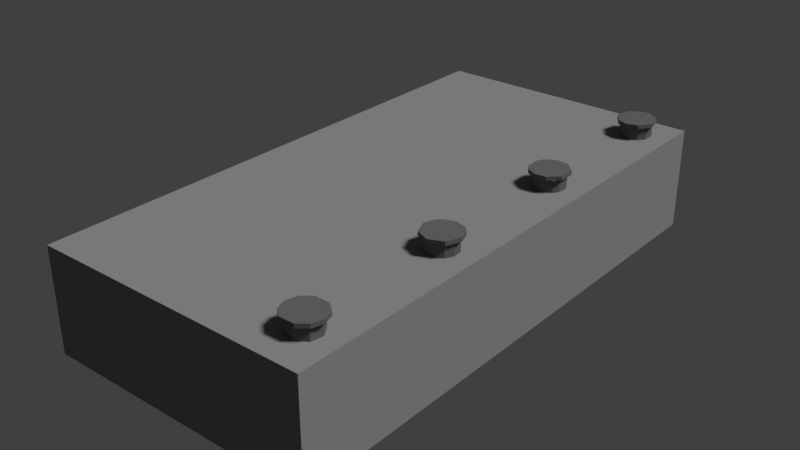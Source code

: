 # Source: Anleger_Poller.blend  (saved by Blender 2.78.0; exported with 4.5.12 LTS)
import bpy
from mathutils import Matrix  # noqa: F401  (used for matrix-valued properties, if any)

bpy.ops.wm.read_factory_settings(use_empty=True)
scene = bpy.context.scene
scene.name = 'Scene'

# ---- collections
col_collection_1 = bpy.data.collections.new('Collection 1'); scene.collection.children.link(col_collection_1)

# ---- materials (node trees are filled in below, after node groups)
mat_poller = bpy.data.materials.new('Poller')
mat_poller.alpha_threshold = 0.0
mat_poller.roughness = 0.5
mat_anleger = bpy.data.materials.new('Anleger')
mat_anleger.alpha_threshold = 0.0
mat_anleger.roughness = 0.5
mat_anleger.line_color = (0.0, 0.0, 0.0, 1.0)

# ---- material node trees
mat_poller.use_nodes = True; mat_poller.node_tree.nodes.clear()
_N = mat_poller.node_tree.nodes; _L = mat_poller.node_tree.links
n0 = _N.new('ShaderNodeOutputMaterial'); n0.name = 'Material Output'; n0.location = (300, 300)
n1 = _N.new('ShaderNodeBsdfDiffuse'); n1.name = 'Diffuse BSDF'; n1.location = (10, 300)
n1.inputs[0].default_value = (0.1329, 0.1329, 0.1329, 1.0)
_L.new(n1.outputs[0], n0.inputs[0])
n0.is_active_output = True
mat_anleger.use_nodes = True; mat_anleger.node_tree.nodes.clear()
_N = mat_anleger.node_tree.nodes; _L = mat_anleger.node_tree.links
n0 = _N.new('ShaderNodeOutputMaterial'); n0.name = 'Material Output'; n0.location = (300, 300)
n1 = _N.new('ShaderNodeBsdfDiffuse'); n1.name = 'Diffuse BSDF'; n1.location = (10, 300)
n1.inputs[0].default_value = (0.2668, 0.2668, 0.2668, 1.0)
_L.new(n1.outputs[0], n0.inputs[0])
n0.is_active_output = True

# ---- world
world_world = bpy.data.worlds.new('World'); scene.world = world_world
world_world.color = (0.05088, 0.05088, 0.05088)
world_world.use_sun_shadow = False
world_world.sun_shadow_jitter_overblur = 0.0
world_world.cycles.sampling_method = 'MANUAL'

# ---- lights
light_lamp = bpy.data.lights.new('Lamp', 'SUN')
light_lamp.transmission_factor = 0.0
light_lamp.cutoff_distance = 30.0
light_lamp.angle = 0.1993
light_lamp.energy = 2.6
light_lamp.shadow_buffer_clip_start = 1.001
light_lamp.shadow_soft_size = 0.1
light_lamp.shadow_cascade_max_distance = 1000.0

# ---- meshes
me_cylinder = bpy.data.meshes.new('Cylinder')
me_cylinder.from_pydata([(0.0, 1.0, -1.0), (0.0, 1.0, 1.0), (0.1951, 0.9808, -1.0), (0.1951, 0.9808, 1.0), (0.3827, 0.9239, -1.0), (0.3827, 0.9239, 1.0), (0.5556, 0.8315, -1.0), (0.5556, 0.8315, 1.0), (0.7071, 0.7071, -1.0), (0.7071, 0.7071, 1.0), (0.8315, 0.5556, -1.0), (0.8315, 0.5556, 1.0), (0.9239, 0.3827, -1.0), (0.9239, 0.3827, 1.0), (0.9808, 0.1951, -1.0), (0.9808, 0.1951, 1.0), (1.0, 7.55e-08, -1.0), (1.0, 7.55e-08, 1.0), (0.9808, -0.1951, -1.0), (0.9808, -0.1951, 1.0), (0.9239, -0.3827, -1.0), (0.9239, -0.3827, 1.0), (0.8315, -0.5556, -1.0), (0.8315, -0.5556, 1.0), (0.7071, -0.7071, -1.0), (0.7071, -0.7071, 1.0), (0.5556, -0.8315, -1.0), (0.5556, -0.8315, 1.0), (0.3827, -0.9239, -1.0), (0.3827, -0.9239, 1.0), (0.1951, -0.9808, -1.0), (0.1951, -0.9808, 1.0), (-3.258e-07, -1.0, -1.0), (-3.258e-07, -1.0, 1.0), (-0.1951, -0.9808, -1.0), (-0.1951, -0.9808, 1.0), (-0.3827, -0.9239, -1.0), (-0.3827, -0.9239, 1.0), (-0.5556, -0.8315, -1.0), (-0.5556, -0.8315, 1.0), (-0.7071, -0.7071, -1.0), (-0.7071, -0.7071, 1.0), (-0.8315, -0.5556, -1.0), (-0.8315, -0.5556, 1.0), (-0.9239, -0.3827, -1.0), (-0.9239, -0.3827, 1.0), (-0.9808, -0.1951, -1.0), (-0.9808, -0.1951, 1.0), (-1.0, 9.656e-07, -1.0), (-1.0, 9.656e-07, 1.0), (-0.9808, 0.1951, -1.0), (-0.9808, 0.1951, 1.0), (-0.9239, 0.3827, -1.0), (-0.9239, 0.3827, 1.0), (-0.8315, 0.5556, -1.0), (-0.8315, 0.5556, 1.0), (-0.7071, 0.7071, -1.0), (-0.7071, 0.7071, 1.0), (-0.5556, 0.8315, -1.0), (-0.5556, 0.8315, 1.0), (-0.3827, 0.9239, -1.0), (-0.3827, 0.9239, 1.0), (-0.1951, 0.9808, -1.0), (-0.1951, 0.9808, 1.0), (0.0, 1.0, 0.7952), (0.1951, 0.9808, 0.7952), (0.3827, 0.9239, 0.7952), (0.5556, 0.8315, 0.7952), (0.7071, 0.7071, 0.7952), (0.8315, 0.5556, 0.7952), (0.9239, 0.3827, 0.7952), (0.9808, 0.1951, 0.7952), (1.0, 7.55e-08, 0.7952), (0.9808, -0.1951, 0.7952), (0.9239, -0.3827, 0.7952), (0.8315, -0.5556, 0.7952), (0.7071, -0.7071, 0.7952), (0.5556, -0.8315, 0.7952), (0.3827, -0.9239, 0.7952), (0.1951, -0.9808, 0.7952), (-3.258e-07, -1.0, 0.7952), (-0.1951, -0.9808, 0.7952), (-0.3827, -0.9239, 0.7952), (-0.5556, -0.8315, 0.7952), (-0.7071, -0.7071, 0.7952), (-0.8315, -0.5556, 0.7952), (-0.9239, -0.3827, 0.7952), (-0.9808, -0.1951, 0.7952), (-1.0, 9.656e-07, 0.7952), (-0.9808, 0.1951, 0.7952), (-0.9239, 0.3827, 0.7952), (-0.8315, 0.5556, 0.7952), (-0.7071, 0.7071, 0.7952), (-0.5556, 0.8315, 0.7952), (-0.3827, 0.9239, 0.7952), (-0.1951, 0.9808, 0.7952), (0.2425, 1.219, 1.025), (-2.893e-08, 1.243, 1.025), (-2.893e-08, 1.243, 0.7703), (0.4757, 1.149, 1.025), (0.6907, 1.034, 1.025), (0.8791, 0.8791, 1.025), (1.034, 0.6907, 1.025), (1.149, 0.4757, 1.025), (1.219, 0.2425, 1.025), (1.243, 2.297e-08, 1.025), (1.219, -0.2425, 1.025), (1.149, -0.4757, 1.025), (1.034, -0.6907, 1.025), (0.8791, -0.8791, 1.025), (0.6907, -1.034, 1.025), (0.4757, -1.149, 1.025), (0.2425, -1.219, 1.025), (-4.34e-07, -1.243, 1.025), (-0.2425, -1.219, 1.025), (-0.4757, -1.149, 1.025), (-0.6907, -1.034, 1.025), (-0.8791, -0.8791, 1.025), (-1.034, -0.6907, 1.025), (-1.149, -0.4757, 1.025), (-1.219, -0.2425, 1.025), (-1.243, 1.13e-06, 1.025), (-1.219, 0.2425, 1.025), (-1.149, 0.4757, 1.025), (-1.034, 0.6907, 1.025), (-0.8791, 0.8791, 1.025), (-0.6907, 1.034, 1.025), (-0.4757, 1.149, 1.025), (-0.2425, 1.219, 1.025), (0.2425, 1.219, 0.7703), (0.4757, 1.149, 0.7703), (0.6907, 1.034, 0.7703), (0.8791, 0.8791, 0.7703), (1.034, 0.6907, 0.7703), (1.149, 0.4757, 0.7703), (1.219, 0.2425, 0.7703), (1.243, 2.297e-08, 0.7703), (1.219, -0.2425, 0.7703), (1.149, -0.4757, 0.7703), (1.034, -0.6907, 0.7703), (0.8791, -0.8791, 0.7703), (0.6907, -1.034, 0.7703), (0.4757, -1.149, 0.7703), (0.2425, -1.219, 0.7703), (-4.34e-07, -1.243, 0.7703), (-0.2425, -1.219, 0.7703), (-0.4757, -1.149, 0.7703), (-0.6907, -1.034, 0.7703), (-0.8791, -0.8791, 0.7703), (-1.034, -0.6907, 0.7703), (-1.149, -0.4757, 0.7703), (-1.219, -0.2425, 0.7703), (-1.243, 1.13e-06, 0.7703), (-1.219, 0.2425, 0.7703), (-1.149, 0.4757, 0.7703), (-1.034, 0.6907, 0.7703), (-0.8791, 0.8791, 0.7703), (-0.6907, 1.034, 0.7703), (-0.4757, 1.149, 0.7703), (-0.2425, 1.219, 0.7703), (0.0, 10.95, -1.0), (0.0, 10.95, 1.0), (0.1951, 10.93, -1.0), (0.1951, 10.93, 1.0), (0.3827, 10.87, -1.0), (0.3827, 10.87, 1.0), (0.5556, 10.78, -1.0), (0.5556, 10.78, 1.0), (0.7071, 10.65, -1.0), (0.7071, 10.65, 1.0), (0.8315, 10.5, -1.0), (0.8315, 10.5, 1.0), (0.9239, 10.33, -1.0), (0.9239, 10.33, 1.0), (0.9808, 10.14, -1.0), (0.9808, 10.14, 1.0), (1.0, 9.945, -1.0), (1.0, 9.945, 1.0), (0.9808, 9.75, -1.0), (0.9808, 9.75, 1.0), (0.9239, 9.563, -1.0), (0.9239, 9.563, 1.0), (0.8315, 9.39, -1.0), (0.8315, 9.39, 1.0), (0.7071, 9.238, -1.0), (0.7071, 9.238, 1.0), (0.5556, 9.114, -1.0), (0.5556, 9.114, 1.0), (0.3827, 9.021, -1.0), (0.3827, 9.021, 1.0), (0.1951, 8.965, -1.0), (0.1951, 8.965, 1.0), (-3.258e-07, 8.945, -1.0), (-3.258e-07, 8.945, 1.0), (-0.1951, 8.965, -1.0), (-0.1951, 8.965, 1.0), (-0.3827, 9.021, -1.0), (-0.3827, 9.021, 1.0), (-0.5556, 9.114, -1.0), (-0.5556, 9.114, 1.0), (-0.7071, 9.238, -1.0), (-0.7071, 9.238, 1.0), (-0.8315, 9.39, -1.0), (-0.8315, 9.39, 1.0), (-0.9239, 9.563, -1.0), (-0.9239, 9.563, 1.0), (-0.9808, 9.75, -1.0), (-0.9808, 9.75, 1.0), (-1.0, 9.945, -1.0), (-1.0, 9.945, 1.0), (-0.9808, 10.14, -1.0), (-0.9808, 10.14, 1.0), (-0.9239, 10.33, -1.0), (-0.9239, 10.33, 1.0), (-0.8315, 10.5, -1.0), (-0.8315, 10.5, 1.0), (-0.7071, 10.65, -1.0), (-0.7071, 10.65, 1.0), (-0.5556, 10.78, -1.0), (-0.5556, 10.78, 1.0), (-0.3827, 10.87, -1.0), (-0.3827, 10.87, 1.0), (-0.1951, 10.93, -1.0), (-0.1951, 10.93, 1.0), (0.0, 10.95, 0.7952), (0.1951, 10.93, 0.7952), (0.3827, 10.87, 0.7952), (0.5556, 10.78, 0.7952), (0.7071, 10.65, 0.7952), (0.8315, 10.5, 0.7952), (0.9239, 10.33, 0.7952), (0.9808, 10.14, 0.7952), (1.0, 9.945, 0.7952), (0.9808, 9.75, 0.7952), (0.9239, 9.563, 0.7952), (0.8315, 9.39, 0.7952), (0.7071, 9.238, 0.7952), (0.5556, 9.114, 0.7952), (0.3827, 9.021, 0.7952), (0.1951, 8.965, 0.7952), (-3.258e-07, 8.945, 0.7952), (-0.1951, 8.965, 0.7952), (-0.3827, 9.021, 0.7952), (-0.5556, 9.114, 0.7952), (-0.7071, 9.238, 0.7952), (-0.8315, 9.39, 0.7952), (-0.9239, 9.563, 0.7952), (-0.9808, 9.75, 0.7952), (-1.0, 9.945, 0.7952), (-0.9808, 10.14, 0.7952), (-0.9239, 10.33, 0.7952), (-0.8315, 10.5, 0.7952), (-0.7071, 10.65, 0.7952), (-0.5556, 10.78, 0.7952), (-0.3827, 10.87, 0.7952), (-0.1951, 10.93, 0.7952), (0.2425, 11.16, 1.025), (-2.893e-08, 11.19, 1.025), (-2.893e-08, 11.19, 0.7703), (0.4757, 11.09, 1.025), (0.6907, 10.98, 1.025), (0.8791, 10.82, 1.025), (1.034, 10.64, 1.025), (1.149, 10.42, 1.025), (1.219, 10.19, 1.025), (1.243, 9.945, 1.025), (1.219, 9.703, 1.025), (1.149, 9.47, 1.025), (1.034, 9.255, 1.025), (0.8791, 9.066, 1.025), (0.6907, 8.912, 1.025), (0.4757, 8.797, 1.025), (0.2425, 8.726, 1.025), (-4.34e-07, 8.702, 1.025), (-0.2425, 8.726, 1.025), (-0.4757, 8.797, 1.025), (-0.6907, 8.912, 1.025), (-0.8791, 9.066, 1.025), (-1.034, 9.255, 1.025), (-1.149, 9.47, 1.025), (-1.219, 9.703, 1.025), (-1.243, 9.945, 1.025), (-1.219, 10.19, 1.025), (-1.149, 10.42, 1.025), (-1.034, 10.64, 1.025), (-0.8791, 10.82, 1.025), (-0.6907, 10.98, 1.025), (-0.4757, 11.09, 1.025), (-0.2425, 11.16, 1.025), (0.2425, 11.16, 0.7703), (0.4757, 11.09, 0.7703), (0.6907, 10.98, 0.7703), (0.8791, 10.82, 0.7703), (1.034, 10.64, 0.7703), (1.149, 10.42, 0.7703), (1.219, 10.19, 0.7703), (1.243, 9.945, 0.7703), (1.219, 9.703, 0.7703), (1.149, 9.47, 0.7703), (1.034, 9.255, 0.7703), (0.8791, 9.066, 0.7703), (0.6907, 8.912, 0.7703), (0.4757, 8.797, 0.7703), (0.2425, 8.726, 0.7703), (-4.34e-07, 8.702, 0.7703), (-0.2425, 8.726, 0.7703), (-0.4757, 8.797, 0.7703), (-0.6907, 8.912, 0.7703), (-0.8791, 9.066, 0.7703), (-1.034, 9.255, 0.7703), (-1.149, 9.47, 0.7703), (-1.219, 9.703, 0.7703), (-1.243, 9.945, 0.7703), (-1.219, 10.19, 0.7703), (-1.149, 10.42, 0.7703), (-1.034, 10.64, 0.7703), (-0.8791, 10.82, 0.7703), (-0.6907, 10.98, 0.7703), (-0.4757, 11.09, 0.7703), (-0.2425, 11.16, 0.7703), (0.0, 20.89, -1.0), (0.0, 20.89, 1.0), (0.1951, 20.87, -1.0), (0.1951, 20.87, 1.0), (0.3827, 20.81, -1.0), (0.3827, 20.81, 1.0), (0.5556, 20.72, -1.0), (0.5556, 20.72, 1.0), (0.7071, 20.6, -1.0), (0.7071, 20.6, 1.0), (0.8315, 20.45, -1.0), (0.8315, 20.45, 1.0), (0.9239, 20.27, -1.0), (0.9239, 20.27, 1.0), (0.9808, 20.09, -1.0), (0.9808, 20.09, 1.0), (1.0, 19.89, -1.0), (1.0, 19.89, 1.0), (0.9808, 19.7, -1.0), (0.9808, 19.7, 1.0), (0.9239, 19.51, -1.0), (0.9239, 19.51, 1.0), (0.8315, 19.34, -1.0), (0.8315, 19.34, 1.0), (0.7071, 19.18, -1.0), (0.7071, 19.18, 1.0), (0.5556, 19.06, -1.0), (0.5556, 19.06, 1.0), (0.3827, 18.97, -1.0), (0.3827, 18.97, 1.0), (0.1951, 18.91, -1.0), (0.1951, 18.91, 1.0), (-3.258e-07, 18.89, -1.0), (-3.258e-07, 18.89, 1.0), (-0.1951, 18.91, -1.0), (-0.1951, 18.91, 1.0), (-0.3827, 18.97, -1.0), (-0.3827, 18.97, 1.0), (-0.5556, 19.06, -1.0), (-0.5556, 19.06, 1.0), (-0.7071, 19.18, -1.0), (-0.7071, 19.18, 1.0), (-0.8315, 19.34, -1.0), (-0.8315, 19.34, 1.0), (-0.9239, 19.51, -1.0), (-0.9239, 19.51, 1.0), (-0.9808, 19.7, -1.0), (-0.9808, 19.7, 1.0), (-1.0, 19.89, -1.0), (-1.0, 19.89, 1.0), (-0.9808, 20.09, -1.0), (-0.9808, 20.09, 1.0), (-0.9239, 20.27, -1.0), (-0.9239, 20.27, 1.0), (-0.8315, 20.45, -1.0), (-0.8315, 20.45, 1.0), (-0.7071, 20.6, -1.0), (-0.7071, 20.6, 1.0), (-0.5556, 20.72, -1.0), (-0.5556, 20.72, 1.0), (-0.3827, 20.81, -1.0), (-0.3827, 20.81, 1.0), (-0.1951, 20.87, -1.0), (-0.1951, 20.87, 1.0), (0.0, 20.89, 0.7952), (0.1951, 20.87, 0.7952), (0.3827, 20.81, 0.7952), (0.5556, 20.72, 0.7952), (0.7071, 20.6, 0.7952), (0.8315, 20.45, 0.7952), (0.9239, 20.27, 0.7952), (0.9808, 20.09, 0.7952), (1.0, 19.89, 0.7952), (0.9808, 19.7, 0.7952), (0.9239, 19.51, 0.7952), (0.8315, 19.34, 0.7952), (0.7071, 19.18, 0.7952), (0.5556, 19.06, 0.7952), (0.3827, 18.97, 0.7952), (0.1951, 18.91, 0.7952), (-3.258e-07, 18.89, 0.7952), (-0.1951, 18.91, 0.7952), (-0.3827, 18.97, 0.7952), (-0.5556, 19.06, 0.7952), (-0.7071, 19.18, 0.7952), (-0.8315, 19.34, 0.7952), (-0.9239, 19.51, 0.7952), (-0.9808, 19.7, 0.7952), (-1.0, 19.89, 0.7952), (-0.9808, 20.09, 0.7952), (-0.9239, 20.27, 0.7952), (-0.8315, 20.45, 0.7952), (-0.7071, 20.6, 0.7952), (-0.5556, 20.72, 0.7952), (-0.3827, 20.81, 0.7952), (-0.1951, 20.87, 0.7952), (0.2425, 21.11, 1.025), (-2.893e-08, 21.13, 1.025), (-2.893e-08, 21.13, 0.7703), (0.4757, 21.04, 1.025), (0.6907, 20.92, 1.025), (0.8791, 20.77, 1.025), (1.034, 20.58, 1.025), (1.149, 20.37, 1.025), (1.219, 20.13, 1.025), (1.243, 19.89, 1.025), (1.219, 19.65, 1.025), (1.149, 19.41, 1.025), (1.034, 19.2, 1.025), (0.8791, 19.01, 1.025), (0.6907, 18.86, 1.025), (0.4757, 18.74, 1.025), (0.2425, 18.67, 1.025), (-4.34e-07, 18.65, 1.025), (-0.2425, 18.67, 1.025), (-0.4757, 18.74, 1.025), (-0.6907, 18.86, 1.025), (-0.8791, 19.01, 1.025), (-1.034, 19.2, 1.025), (-1.149, 19.41, 1.025), (-1.219, 19.65, 1.025), (-1.243, 19.89, 1.025), (-1.219, 20.13, 1.025), (-1.149, 20.37, 1.025), (-1.034, 20.58, 1.025), (-0.8791, 20.77, 1.025), (-0.6907, 20.92, 1.025), (-0.4757, 21.04, 1.025), (-0.2425, 21.11, 1.025), (0.2425, 21.11, 0.7703), (0.4757, 21.04, 0.7703), (0.6907, 20.92, 0.7703), (0.8791, 20.77, 0.7703), (1.034, 20.58, 0.7703), (1.149, 20.37, 0.7703), (1.219, 20.13, 0.7703), (1.243, 19.89, 0.7703), (1.219, 19.65, 0.7703), (1.149, 19.41, 0.7703), (1.034, 19.2, 0.7703), (0.8791, 19.01, 0.7703), (0.6907, 18.86, 0.7703), (0.4757, 18.74, 0.7703), (0.2425, 18.67, 0.7703), (-4.34e-07, 18.65, 0.7703), (-0.2425, 18.67, 0.7703), (-0.4757, 18.74, 0.7703), (-0.6907, 18.86, 0.7703), (-0.8791, 19.01, 0.7703), (-1.034, 19.2, 0.7703), (-1.149, 19.41, 0.7703), (-1.219, 19.65, 0.7703), (-1.243, 19.89, 0.7703), (-1.219, 20.13, 0.7703), (-1.149, 20.37, 0.7703), (-1.034, 20.58, 0.7703), (-0.8791, 20.77, 0.7703), (-0.6907, 20.92, 0.7703), (-0.4757, 21.04, 0.7703), (-0.2425, 21.11, 0.7703), (0.0, 30.84, -1.0), (0.0, 30.84, 1.0), (0.1951, 30.82, -1.0), (0.1951, 30.82, 1.0), (0.3827, 30.76, -1.0), (0.3827, 30.76, 1.0), (0.5556, 30.67, -1.0), (0.5556, 30.67, 1.0), (0.7071, 30.54, -1.0), (0.7071, 30.54, 1.0), (0.8315, 30.39, -1.0), (0.8315, 30.39, 1.0), (0.9239, 30.22, -1.0), (0.9239, 30.22, 1.0), (0.9808, 30.03, -1.0), (0.9808, 30.03, 1.0), (1.0, 29.84, -1.0), (1.0, 29.84, 1.0), (0.9808, 29.64, -1.0), (0.9808, 29.64, 1.0), (0.9239, 29.45, -1.0), (0.9239, 29.45, 1.0), (0.8315, 29.28, -1.0), (0.8315, 29.28, 1.0), (0.7071, 29.13, -1.0), (0.7071, 29.13, 1.0), (0.5556, 29.0, -1.0), (0.5556, 29.0, 1.0), (0.3827, 28.91, -1.0), (0.3827, 28.91, 1.0), (0.1951, 28.86, -1.0), (0.1951, 28.86, 1.0), (-3.258e-07, 28.84, -1.0), (-3.258e-07, 28.84, 1.0), (-0.1951, 28.86, -1.0), (-0.1951, 28.86, 1.0), (-0.3827, 28.91, -1.0), (-0.3827, 28.91, 1.0), (-0.5556, 29.0, -1.0), (-0.5556, 29.0, 1.0), (-0.7071, 29.13, -1.0), (-0.7071, 29.13, 1.0), (-0.8315, 29.28, -1.0), (-0.8315, 29.28, 1.0), (-0.9239, 29.45, -1.0), (-0.9239, 29.45, 1.0), (-0.9808, 29.64, -1.0), (-0.9808, 29.64, 1.0), (-1.0, 29.84, -1.0), (-1.0, 29.84, 1.0), (-0.9808, 30.03, -1.0), (-0.9808, 30.03, 1.0), (-0.9239, 30.22, -1.0), (-0.9239, 30.22, 1.0), (-0.8315, 30.39, -1.0), (-0.8315, 30.39, 1.0), (-0.7071, 30.54, -1.0), (-0.7071, 30.54, 1.0), (-0.5556, 30.67, -1.0), (-0.5556, 30.67, 1.0), (-0.3827, 30.76, -1.0), (-0.3827, 30.76, 1.0), (-0.1951, 30.82, -1.0), (-0.1951, 30.82, 1.0), (0.0, 30.84, 0.7952), (0.1951, 30.82, 0.7952), (0.3827, 30.76, 0.7952), (0.5556, 30.67, 0.7952), (0.7071, 30.54, 0.7952), (0.8315, 30.39, 0.7952), (0.9239, 30.22, 0.7952), (0.9808, 30.03, 0.7952), (1.0, 29.84, 0.7952), (0.9808, 29.64, 0.7952), (0.9239, 29.45, 0.7952), (0.8315, 29.28, 0.7952), (0.7071, 29.13, 0.7952), (0.5556, 29.0, 0.7952), (0.3827, 28.91, 0.7952), (0.1951, 28.86, 0.7952), (-3.258e-07, 28.84, 0.7952), (-0.1951, 28.86, 0.7952), (-0.3827, 28.91, 0.7952), (-0.5556, 29.0, 0.7952), (-0.7071, 29.13, 0.7952), (-0.8315, 29.28, 0.7952), (-0.9239, 29.45, 0.7952), (-0.9808, 29.64, 0.7952), (-1.0, 29.84, 0.7952), (-0.9808, 30.03, 0.7952), (-0.9239, 30.22, 0.7952), (-0.8315, 30.39, 0.7952), (-0.7071, 30.54, 0.7952), (-0.5556, 30.67, 0.7952), (-0.3827, 30.76, 0.7952), (-0.1951, 30.82, 0.7952), (0.2425, 31.06, 1.025), (-2.893e-08, 31.08, 1.025), (-2.893e-08, 31.08, 0.7703), (0.4757, 30.98, 1.025), (0.6907, 30.87, 1.025), (0.8791, 30.72, 1.025), (1.034, 30.53, 1.025), (1.149, 30.31, 1.025), (1.219, 30.08, 1.025), (1.243, 29.84, 1.025), (1.219, 29.59, 1.025), (1.149, 29.36, 1.025), (1.034, 29.15, 1.025), (0.8791, 28.96, 1.025), (0.6907, 28.8, 1.025), (0.4757, 28.69, 1.025), (0.2425, 28.62, 1.025), (-4.34e-07, 28.59, 1.025), (-0.2425, 28.62, 1.025), (-0.4757, 28.69, 1.025), (-0.6907, 28.8, 1.025), (-0.8791, 28.96, 1.025), (-1.034, 29.15, 1.025), (-1.149, 29.36, 1.025), (-1.219, 29.59, 1.025), (-1.243, 29.84, 1.025), (-1.219, 30.08, 1.025), (-1.149, 30.31, 1.025), (-1.034, 30.53, 1.025), (-0.8791, 30.72, 1.025), (-0.6907, 30.87, 1.025), (-0.4757, 30.98, 1.025), (-0.2425, 31.06, 1.025), (0.2425, 31.06, 0.7703), (0.4757, 30.98, 0.7703), (0.6907, 30.87, 0.7703), (0.8791, 30.72, 0.7703), (1.034, 30.53, 0.7703), (1.149, 30.31, 0.7703), (1.219, 30.08, 0.7703), (1.243, 29.84, 0.7703), (1.219, 29.59, 0.7703), (1.149, 29.36, 0.7703), (1.034, 29.15, 0.7703), (0.8791, 28.96, 0.7703), (0.6907, 28.8, 0.7703), (0.4757, 28.69, 0.7703), (0.2425, 28.62, 0.7703), (-4.34e-07, 28.59, 0.7703), (-0.2425, 28.62, 0.7703), (-0.4757, 28.69, 0.7703), (-0.6907, 28.8, 0.7703), (-0.8791, 28.96, 0.7703), (-1.034, 29.15, 0.7703), (-1.149, 29.36, 0.7703), (-1.219, 29.59, 0.7703), (-1.243, 29.84, 0.7703), (-1.219, 30.08, 0.7703), (-1.149, 30.31, 0.7703), (-1.034, 30.53, 0.7703), (-0.8791, 30.72, 0.7703), (-0.6907, 30.87, 0.7703), (-0.4757, 30.98, 0.7703), (-0.2425, 31.06, 0.7703)], [], [(78, 77, 141, 142), (27, 29, 111, 110), (79, 78, 142, 143), (9, 11, 102, 101), (61, 63, 128, 127), (80, 79, 143, 144), (43, 45, 119, 118), (81, 80, 144, 145), (25, 27, 110, 109), (82, 81, 145, 146), (7, 9, 101, 100), (59, 61, 127, 126), (83, 82, 146, 147), (41, 43, 118, 117), (84, 83, 147, 148), (23, 25, 109, 108), (85, 84, 148, 149), (5, 7, 100, 99), (57, 59, 126, 125), (86, 85, 149, 150), (39, 41, 117, 116), (87, 86, 150, 151), (21, 23, 108, 107), (3, 5, 99, 96), (88, 87, 151, 152), (55, 57, 125, 124), (89, 88, 152, 153), (37, 39, 116, 115), (90, 89, 153, 154), (19, 21, 107, 106), (3, 1, 63, 61, 59, 57, 55, 53, 51, 49, 47, 45, 43, 41, 39, 37, 35, 33, 31, 29, 27, 25, 23, 21, 19, 17, 15, 13, 11, 9, 7, 5), (91, 90, 154, 155), (65, 64, 98, 129), (0, 2, 4, 6, 8, 10, 12, 14, 16, 18, 20, 22, 24, 26, 28, 30, 32, 34, 36, 38, 40, 42, 44, 46, 48, 50, 52, 54, 56, 58, 60, 62), (62, 95, 64, 0), (60, 94, 95, 62), (58, 93, 94, 60), (56, 92, 93, 58), (54, 91, 92, 56), (52, 90, 91, 54), (50, 89, 90, 52), (48, 88, 89, 50), (46, 87, 88, 48), (44, 86, 87, 46), (42, 85, 86, 44), (40, 84, 85, 42), (38, 83, 84, 40), (36, 82, 83, 38), (34, 81, 82, 36), (32, 80, 81, 34), (30, 79, 80, 32), (28, 78, 79, 30), (26, 77, 78, 28), (24, 76, 77, 26), (22, 75, 76, 24), (20, 74, 75, 22), (18, 73, 74, 20), (16, 72, 73, 18), (14, 71, 72, 16), (12, 70, 71, 14), (10, 69, 70, 12), (8, 68, 69, 10), (6, 67, 68, 8), (4, 66, 67, 6), (2, 65, 66, 4), (0, 64, 65, 2), (98, 97, 96, 129), (129, 96, 99, 130), (130, 99, 100, 131), (131, 100, 101, 132), (132, 101, 102, 133), (133, 102, 103, 134), (134, 103, 104, 135), (135, 104, 105, 136), (136, 105, 106, 137), (137, 106, 107, 138), (138, 107, 108, 139), (139, 108, 109, 140), (140, 109, 110, 141), (141, 110, 111, 142), (142, 111, 112, 143), (143, 112, 113, 144), (144, 113, 114, 145), (145, 114, 115, 146), (146, 115, 116, 147), (147, 116, 117, 148), (148, 117, 118, 149), (149, 118, 119, 150), (150, 119, 120, 151), (151, 120, 121, 152), (152, 121, 122, 153), (153, 122, 123, 154), (154, 123, 124, 155), (155, 124, 125, 156), (156, 125, 126, 157), (157, 126, 127, 158), (158, 127, 128, 159), (159, 128, 97, 98), (45, 47, 120, 119), (77, 76, 140, 141), (63, 1, 97, 128), (76, 75, 139, 140), (11, 13, 103, 102), (29, 31, 112, 111), (75, 74, 138, 139), (47, 49, 121, 120), (74, 73, 137, 138), (73, 72, 136, 137), (13, 15, 104, 103), (31, 33, 113, 112), (72, 71, 135, 136), (49, 51, 122, 121), (71, 70, 134, 135), (70, 69, 133, 134), (15, 17, 105, 104), (64, 95, 159, 98), (33, 35, 114, 113), (69, 68, 132, 133), (95, 94, 158, 159), (51, 53, 123, 122), (68, 67, 131, 132), (94, 93, 157, 158), (67, 66, 130, 131), (17, 19, 106, 105), (93, 92, 156, 157), (35, 37, 115, 114), (66, 65, 129, 130), (1, 3, 96, 97), (92, 91, 155, 156), (53, 55, 124, 123), (238, 237, 301, 302), (187, 189, 271, 270), (239, 238, 302, 303), (169, 171, 262, 261), (221, 223, 288, 287), (240, 239, 303, 304), (203, 205, 279, 278), (241, 240, 304, 305), (185, 187, 270, 269), (242, 241, 305, 306), (167, 169, 261, 260), (219, 221, 287, 286), (243, 242, 306, 307), (201, 203, 278, 277), (244, 243, 307, 308), (183, 185, 269, 268), (245, 244, 308, 309), (165, 167, 260, 259), (217, 219, 286, 285), (246, 245, 309, 310), (199, 201, 277, 276), (247, 246, 310, 311), (181, 183, 268, 267), (163, 165, 259, 256), (248, 247, 311, 312), (215, 217, 285, 284), (249, 248, 312, 313), (197, 199, 276, 275), (250, 249, 313, 314), (179, 181, 267, 266), (163, 161, 223, 221, 219, 217, 215, 213, 211, 209, 207, 205, 203, 201, 199, 197, 195, 193, 191, 189, 187, 185, 183, 181, 179, 177, 175, 173, 171, 169, 167, 165), (251, 250, 314, 315), (225, 224, 258, 289), (160, 162, 164, 166, 168, 170, 172, 174, 176, 178, 180, 182, 184, 186, 188, 190, 192, 194, 196, 198, 200, 202, 204, 206, 208, 210, 212, 214, 216, 218, 220, 222), (222, 255, 224, 160), (220, 254, 255, 222), (218, 253, 254, 220), (216, 252, 253, 218), (214, 251, 252, 216), (212, 250, 251, 214), (210, 249, 250, 212), (208, 248, 249, 210), (206, 247, 248, 208), (204, 246, 247, 206), (202, 245, 246, 204), (200, 244, 245, 202), (198, 243, 244, 200), (196, 242, 243, 198), (194, 241, 242, 196), (192, 240, 241, 194), (190, 239, 240, 192), (188, 238, 239, 190), (186, 237, 238, 188), (184, 236, 237, 186), (182, 235, 236, 184), (180, 234, 235, 182), (178, 233, 234, 180), (176, 232, 233, 178), (174, 231, 232, 176), (172, 230, 231, 174), (170, 229, 230, 172), (168, 228, 229, 170), (166, 227, 228, 168), (164, 226, 227, 166), (162, 225, 226, 164), (160, 224, 225, 162), (258, 257, 256, 289), (289, 256, 259, 290), (290, 259, 260, 291), (291, 260, 261, 292), (292, 261, 262, 293), (293, 262, 263, 294), (294, 263, 264, 295), (295, 264, 265, 296), (296, 265, 266, 297), (297, 266, 267, 298), (298, 267, 268, 299), (299, 268, 269, 300), (300, 269, 270, 301), (301, 270, 271, 302), (302, 271, 272, 303), (303, 272, 273, 304), (304, 273, 274, 305), (305, 274, 275, 306), (306, 275, 276, 307), (307, 276, 277, 308), (308, 277, 278, 309), (309, 278, 279, 310), (310, 279, 280, 311), (311, 280, 281, 312), (312, 281, 282, 313), (313, 282, 283, 314), (314, 283, 284, 315), (315, 284, 285, 316), (316, 285, 286, 317), (317, 286, 287, 318), (318, 287, 288, 319), (319, 288, 257, 258), (205, 207, 280, 279), (237, 236, 300, 301), (223, 161, 257, 288), (236, 235, 299, 300), (171, 173, 263, 262), (189, 191, 272, 271), (235, 234, 298, 299), (207, 209, 281, 280), (234, 233, 297, 298), (233, 232, 296, 297), (173, 175, 264, 263), (191, 193, 273, 272), (232, 231, 295, 296), (209, 211, 282, 281), (231, 230, 294, 295), (230, 229, 293, 294), (175, 177, 265, 264), (224, 255, 319, 258), (193, 195, 274, 273), (229, 228, 292, 293), (255, 254, 318, 319), (211, 213, 283, 282), (228, 227, 291, 292), (254, 253, 317, 318), (227, 226, 290, 291), (177, 179, 266, 265), (253, 252, 316, 317), (195, 197, 275, 274), (226, 225, 289, 290), (161, 163, 256, 257), (252, 251, 315, 316), (213, 215, 284, 283), (398, 397, 461, 462), (347, 349, 431, 430), (399, 398, 462, 463), (329, 331, 422, 421), (381, 383, 448, 447), (400, 399, 463, 464), (363, 365, 439, 438), (401, 400, 464, 465), (345, 347, 430, 429), (402, 401, 465, 466), (327, 329, 421, 420), (379, 381, 447, 446), (403, 402, 466, 467), (361, 363, 438, 437), (404, 403, 467, 468), (343, 345, 429, 428), (405, 404, 468, 469), (325, 327, 420, 419), (377, 379, 446, 445), (406, 405, 469, 470), (359, 361, 437, 436), (407, 406, 470, 471), (341, 343, 428, 427), (323, 325, 419, 416), (408, 407, 471, 472), (375, 377, 445, 444), (409, 408, 472, 473), (357, 359, 436, 435), (410, 409, 473, 474), (339, 341, 427, 426), (323, 321, 383, 381, 379, 377, 375, 373, 371, 369, 367, 365, 363, 361, 359, 357, 355, 353, 351, 349, 347, 345, 343, 341, 339, 337, 335, 333, 331, 329, 327, 325), (411, 410, 474, 475), (385, 384, 418, 449), (320, 322, 324, 326, 328, 330, 332, 334, 336, 338, 340, 342, 344, 346, 348, 350, 352, 354, 356, 358, 360, 362, 364, 366, 368, 370, 372, 374, 376, 378, 380, 382), (382, 415, 384, 320), (380, 414, 415, 382), (378, 413, 414, 380), (376, 412, 413, 378), (374, 411, 412, 376), (372, 410, 411, 374), (370, 409, 410, 372), (368, 408, 409, 370), (366, 407, 408, 368), (364, 406, 407, 366), (362, 405, 406, 364), (360, 404, 405, 362), (358, 403, 404, 360), (356, 402, 403, 358), (354, 401, 402, 356), (352, 400, 401, 354), (350, 399, 400, 352), (348, 398, 399, 350), (346, 397, 398, 348), (344, 396, 397, 346), (342, 395, 396, 344), (340, 394, 395, 342), (338, 393, 394, 340), (336, 392, 393, 338), (334, 391, 392, 336), (332, 390, 391, 334), (330, 389, 390, 332), (328, 388, 389, 330), (326, 387, 388, 328), (324, 386, 387, 326), (322, 385, 386, 324), (320, 384, 385, 322), (418, 417, 416, 449), (449, 416, 419, 450), (450, 419, 420, 451), (451, 420, 421, 452), (452, 421, 422, 453), (453, 422, 423, 454), (454, 423, 424, 455), (455, 424, 425, 456), (456, 425, 426, 457), (457, 426, 427, 458), (458, 427, 428, 459), (459, 428, 429, 460), (460, 429, 430, 461), (461, 430, 431, 462), (462, 431, 432, 463), (463, 432, 433, 464), (464, 433, 434, 465), (465, 434, 435, 466), (466, 435, 436, 467), (467, 436, 437, 468), (468, 437, 438, 469), (469, 438, 439, 470), (470, 439, 440, 471), (471, 440, 441, 472), (472, 441, 442, 473), (473, 442, 443, 474), (474, 443, 444, 475), (475, 444, 445, 476), (476, 445, 446, 477), (477, 446, 447, 478), (478, 447, 448, 479), (479, 448, 417, 418), (365, 367, 440, 439), (397, 396, 460, 461), (383, 321, 417, 448), (396, 395, 459, 460), (331, 333, 423, 422), (349, 351, 432, 431), (395, 394, 458, 459), (367, 369, 441, 440), (394, 393, 457, 458), (393, 392, 456, 457), (333, 335, 424, 423), (351, 353, 433, 432), (392, 391, 455, 456), (369, 371, 442, 441), (391, 390, 454, 455), (390, 389, 453, 454), (335, 337, 425, 424), (384, 415, 479, 418), (353, 355, 434, 433), (389, 388, 452, 453), (415, 414, 478, 479), (371, 373, 443, 442), (388, 387, 451, 452), (414, 413, 477, 478), (387, 386, 450, 451), (337, 339, 426, 425), (413, 412, 476, 477), (355, 357, 435, 434), (386, 385, 449, 450), (321, 323, 416, 417), (412, 411, 475, 476), (373, 375, 444, 443), (558, 557, 621, 622), (507, 509, 591, 590), (559, 558, 622, 623), (489, 491, 582, 581), (541, 543, 608, 607), (560, 559, 623, 624), (523, 525, 599, 598), (561, 560, 624, 625), (505, 507, 590, 589), (562, 561, 625, 626), (487, 489, 581, 580), (539, 541, 607, 606), (563, 562, 626, 627), (521, 523, 598, 597), (564, 563, 627, 628), (503, 505, 589, 588), (565, 564, 628, 629), (485, 487, 580, 579), (537, 539, 606, 605), (566, 565, 629, 630), (519, 521, 597, 596), (567, 566, 630, 631), (501, 503, 588, 587), (483, 485, 579, 576), (568, 567, 631, 632), (535, 537, 605, 604), (569, 568, 632, 633), (517, 519, 596, 595), (570, 569, 633, 634), (499, 501, 587, 586), (483, 481, 543, 541, 539, 537, 535, 533, 531, 529, 527, 525, 523, 521, 519, 517, 515, 513, 511, 509, 507, 505, 503, 501, 499, 497, 495, 493, 491, 489, 487, 485), (571, 570, 634, 635), (545, 544, 578, 609), (480, 482, 484, 486, 488, 490, 492, 494, 496, 498, 500, 502, 504, 506, 508, 510, 512, 514, 516, 518, 520, 522, 524, 526, 528, 530, 532, 534, 536, 538, 540, 542), (542, 575, 544, 480), (540, 574, 575, 542), (538, 573, 574, 540), (536, 572, 573, 538), (534, 571, 572, 536), (532, 570, 571, 534), (530, 569, 570, 532), (528, 568, 569, 530), (526, 567, 568, 528), (524, 566, 567, 526), (522, 565, 566, 524), (520, 564, 565, 522), (518, 563, 564, 520), (516, 562, 563, 518), (514, 561, 562, 516), (512, 560, 561, 514), (510, 559, 560, 512), (508, 558, 559, 510), (506, 557, 558, 508), (504, 556, 557, 506), (502, 555, 556, 504), (500, 554, 555, 502), (498, 553, 554, 500), (496, 552, 553, 498), (494, 551, 552, 496), (492, 550, 551, 494), (490, 549, 550, 492), (488, 548, 549, 490), (486, 547, 548, 488), (484, 546, 547, 486), (482, 545, 546, 484), (480, 544, 545, 482), (578, 577, 576, 609), (609, 576, 579, 610), (610, 579, 580, 611), (611, 580, 581, 612), (612, 581, 582, 613), (613, 582, 583, 614), (614, 583, 584, 615), (615, 584, 585, 616), (616, 585, 586, 617), (617, 586, 587, 618), (618, 587, 588, 619), (619, 588, 589, 620), (620, 589, 590, 621), (621, 590, 591, 622), (622, 591, 592, 623), (623, 592, 593, 624), (624, 593, 594, 625), (625, 594, 595, 626), (626, 595, 596, 627), (627, 596, 597, 628), (628, 597, 598, 629), (629, 598, 599, 630), (630, 599, 600, 631), (631, 600, 601, 632), (632, 601, 602, 633), (633, 602, 603, 634), (634, 603, 604, 635), (635, 604, 605, 636), (636, 605, 606, 637), (637, 606, 607, 638), (638, 607, 608, 639), (639, 608, 577, 578), (525, 527, 600, 599), (557, 556, 620, 621), (543, 481, 577, 608), (556, 555, 619, 620), (491, 493, 583, 582), (509, 511, 592, 591), (555, 554, 618, 619), (527, 529, 601, 600), (554, 553, 617, 618), (553, 552, 616, 617), (493, 495, 584, 583), (511, 513, 593, 592), (552, 551, 615, 616), (529, 531, 602, 601), (551, 550, 614, 615), (550, 549, 613, 614), (495, 497, 585, 584), (544, 575, 639, 578), (513, 515, 594, 593), (549, 548, 612, 613), (575, 574, 638, 639), (531, 533, 603, 602), (548, 547, 611, 612), (574, 573, 637, 638), (547, 546, 610, 611), (497, 499, 586, 585), (573, 572, 636, 637), (515, 517, 595, 594), (546, 545, 609, 610), (481, 483, 576, 577), (572, 571, 635, 636), (533, 535, 604, 603)])
me_cylinder.materials.append(mat_poller)
me_cylinder.use_remesh_preserve_volume = False
me_cylinder.use_remesh_preserve_attributes = False
me_cylinder.use_mirror_vertex_groups = False
me_cylinder.update()
me_cube = bpy.data.meshes.new('Cube')
me_cube.from_pydata([(1.0, 1.0, -1.0), (1.0, -1.0, -1.0), (-1.0, -1.0, -1.0), (-1.0, 1.0, -1.0), (1.0, 1.0, 1.0), (1.0, -1.0, 1.0), (-1.0, -1.0, 1.0), (-1.0, 1.0, 1.0)], [], [(0, 1, 2, 3), (4, 7, 6, 5), (0, 4, 5, 1), (1, 5, 6, 2), (2, 6, 7, 3), (4, 0, 3, 7)])
me_cube.materials.append(mat_anleger)
me_cube.use_remesh_preserve_volume = False
me_cube.use_remesh_preserve_attributes = False
me_cube.use_mirror_vertex_groups = False
me_cube.update()

# ---- objects
ob_cylinder = bpy.data.objects.new('Cylinder', me_cylinder)
ob_cube = bpy.data.objects.new('Cube', me_cube)
ob_lamp = bpy.data.objects.new('Lamp', light_lamp)

# ---- transforms, parenting, visibility, modifiers, constraints
ob_cylinder.location = (2.054, -4.451, 1.021)
ob_cylinder.scale = (0.2999, 0.2999, 0.2999)
ob_cylinder.lineart.crease_threshold = 0.0
_m = ob_cylinder.modifiers.new('Decimate', 'DECIMATE')
_m.decimate_type = 'DISSOLVE'
_m.ratio = 0.3
_m.angle_limit = 0.4416
_m.use_symmetry = True
_m.use_dissolve_boundaries = True
ob_cube.location = (0.0, 0.0, 0.0)
ob_cube.scale = (2.694, -5.249, 1.0)
ob_cube.lock_rotations_4d = False
ob_cube.empty_display_type = 'ARROWS'
ob_cube.lineart.crease_threshold = 0.0
ob_lamp.location = (6.708, -3.597, 4.919)
ob_lamp.rotation_euler = (0.6503, 0.05522, 1.866)
ob_lamp.lock_rotations_4d = False
ob_lamp.empty_display_type = 'ARROWS'
ob_lamp.color = (0.0, 0.0, 0.0, 0.0)
ob_lamp.lineart.crease_threshold = 0.0

# ---- collection membership
col_collection_1.objects.link(ob_cylinder)
col_collection_1.objects.link(ob_cube)
col_collection_1.objects.link(ob_lamp)

# ---- scene / render settings (as saved in the file)
scene.frame_start = 1; scene.frame_end = 250; scene.frame_set(1)
scene.render.engine = 'CYCLES'
scene.render.resolution_percentage = 50
scene.render.dither_intensity = 0.0
scene.cycles.use_denoising = False
scene.cycles.samples = 128
scene.cycles.sampling_pattern = 'TABULATED_SOBOL'
scene.cycles.light_sampling_threshold = 0.0
scene.cycles.use_adaptive_sampling = False
scene.cycles.use_light_tree = False
scene.cycles.blur_glossy = 0.0
scene.cycles.sample_clamp_indirect = 0.0
scene.view_settings.view_transform = 'Standard'
bpy.context.view_layer.update()

# ---- added for rendering (the .blend has no active camera): camera
cam_auto = bpy.data.cameras.new('AutoCamera')
cam_auto.lens = 50.0
cam_auto.sensor_width = 36.0
cam_auto.clip_end = 1000.0
ob_auto_camera = bpy.data.objects.new('AutoCamera', cam_auto)
scene.collection.objects.link(ob_auto_camera)
ob_auto_camera.location = (11.1283, -13.3539, 9.06696)
ob_auto_camera.rotation_euler = (1.09748, -7.21219e-08, 0.694738)
scene.camera = ob_auto_camera
bpy.context.view_layer.update()
